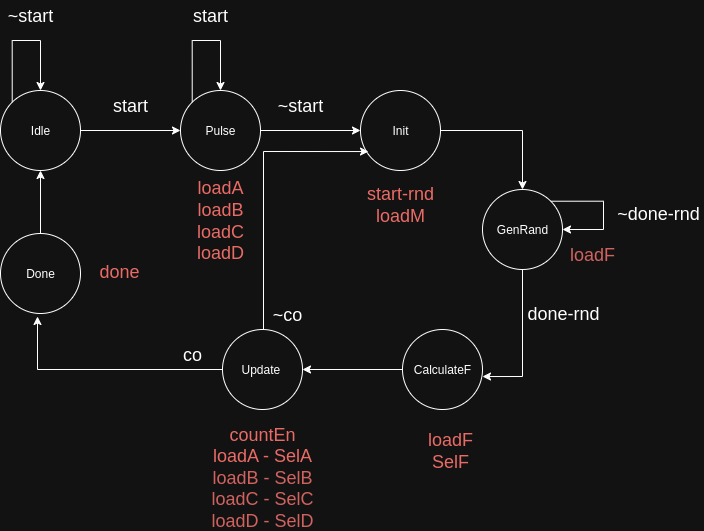

The diagram above was exported from draw.io. Its source (the exported page's mxGraphModel, read from the mxfile embedded in the PNG):
<mxGraphModel dx="1360" dy="845" grid="0" gridSize="10" guides="1" tooltips="1" connect="1" arrows="1" fold="1" page="1" pageScale="1" pageWidth="850" pageHeight="1100" math="0" shadow="0">
  <root>
    <mxCell id="0" />
    <mxCell id="1" parent="0" />
    <mxCell id="iyM0phru0mA89F1TT-0_-9" style="edgeStyle=orthogonalEdgeStyle;rounded=0;orthogonalLoop=1;jettySize=auto;html=1;entryX=0;entryY=0.5;entryDx=0;entryDy=0;" parent="1" source="iyM0phru0mA89F1TT-0_-1" target="iyM0phru0mA89F1TT-0_-3" edge="1">
      <mxGeometry relative="1" as="geometry" />
    </mxCell>
    <mxCell id="iyM0phru0mA89F1TT-0_-1" value="Idle" style="ellipse;whiteSpace=wrap;html=1;" parent="1" vertex="1">
      <mxGeometry x="127" y="191" width="80" height="80" as="geometry" />
    </mxCell>
    <mxCell id="iyM0phru0mA89F1TT-0_-13" style="edgeStyle=orthogonalEdgeStyle;rounded=0;orthogonalLoop=1;jettySize=auto;html=1;entryX=0;entryY=0.5;entryDx=0;entryDy=0;" parent="1" source="iyM0phru0mA89F1TT-0_-3" target="iyM0phru0mA89F1TT-0_-4" edge="1">
      <mxGeometry relative="1" as="geometry" />
    </mxCell>
    <mxCell id="iyM0phru0mA89F1TT-0_-3" value="Pulse" style="ellipse;whiteSpace=wrap;html=1;" parent="1" vertex="1">
      <mxGeometry x="307" y="191" width="80" height="80" as="geometry" />
    </mxCell>
    <mxCell id="iyM0phru0mA89F1TT-0_-22" style="edgeStyle=orthogonalEdgeStyle;rounded=0;orthogonalLoop=1;jettySize=auto;html=1;entryX=0.5;entryY=0;entryDx=0;entryDy=0;" parent="1" source="iyM0phru0mA89F1TT-0_-4" target="iyM0phru0mA89F1TT-0_-6" edge="1">
      <mxGeometry relative="1" as="geometry" />
    </mxCell>
    <mxCell id="iyM0phru0mA89F1TT-0_-4" value="Init" style="ellipse;whiteSpace=wrap;html=1;" parent="1" vertex="1">
      <mxGeometry x="487" y="191" width="80" height="80" as="geometry" />
    </mxCell>
    <mxCell id="iyM0phru0mA89F1TT-0_-34" style="edgeStyle=orthogonalEdgeStyle;rounded=0;orthogonalLoop=1;jettySize=auto;html=1;entryX=1;entryY=0.5;entryDx=0;entryDy=0;" parent="1" source="iyM0phru0mA89F1TT-0_-5" target="iyM0phru0mA89F1TT-0_-7" edge="1">
      <mxGeometry relative="1" as="geometry" />
    </mxCell>
    <mxCell id="iyM0phru0mA89F1TT-0_-5" value="CalculateF" style="ellipse;whiteSpace=wrap;html=1;" parent="1" vertex="1">
      <mxGeometry x="529" y="430" width="80" height="80" as="geometry" />
    </mxCell>
    <mxCell id="iyM0phru0mA89F1TT-0_-25" style="edgeStyle=orthogonalEdgeStyle;rounded=0;orthogonalLoop=1;jettySize=auto;html=1;entryX=1;entryY=0.588;entryDx=0;entryDy=0;entryPerimeter=0;exitX=0.5;exitY=1;exitDx=0;exitDy=0;" parent="1" source="iyM0phru0mA89F1TT-0_-6" target="iyM0phru0mA89F1TT-0_-5" edge="1">
      <mxGeometry relative="1" as="geometry">
        <mxPoint x="649" y="550" as="targetPoint" />
        <mxPoint x="659" y="380" as="sourcePoint" />
      </mxGeometry>
    </mxCell>
    <mxCell id="iyM0phru0mA89F1TT-0_-6" value="GenRand" style="ellipse;whiteSpace=wrap;html=1;" parent="1" vertex="1">
      <mxGeometry x="609" y="290" width="80" height="80" as="geometry" />
    </mxCell>
    <mxCell id="iyM0phru0mA89F1TT-0_-26" style="edgeStyle=orthogonalEdgeStyle;rounded=0;orthogonalLoop=1;jettySize=auto;html=1;" parent="1" source="iyM0phru0mA89F1TT-0_-7" edge="1">
      <mxGeometry relative="1" as="geometry">
        <mxPoint x="164" y="417" as="targetPoint" />
      </mxGeometry>
    </mxCell>
    <mxCell id="iyM0phru0mA89F1TT-0_-7" value="Update&amp;nbsp;" style="ellipse;whiteSpace=wrap;html=1;" parent="1" vertex="1">
      <mxGeometry x="349" y="430" width="80" height="80" as="geometry" />
    </mxCell>
    <mxCell id="iyM0phru0mA89F1TT-0_-10" value="&lt;font style=&quot;font-size: 18px;&quot;&gt;start&lt;/font&gt;" style="text;html=1;align=center;verticalAlign=middle;whiteSpace=wrap;rounded=0;" parent="1" vertex="1">
      <mxGeometry x="227" y="191" width="60" height="30" as="geometry" />
    </mxCell>
    <mxCell id="iyM0phru0mA89F1TT-0_-12" value="&lt;font style=&quot;font-size: 18px; color: light-dark(rgb(0, 0, 0), rgb(234, 107, 102));&quot;&gt;done&lt;/font&gt;" style="text;html=1;align=center;verticalAlign=middle;whiteSpace=wrap;rounded=0;" parent="1" vertex="1">
      <mxGeometry x="216" y="357" width="60" height="30" as="geometry" />
    </mxCell>
    <mxCell id="iyM0phru0mA89F1TT-0_-14" style="edgeStyle=orthogonalEdgeStyle;rounded=0;orthogonalLoop=1;jettySize=auto;html=1;exitX=0;exitY=0;exitDx=0;exitDy=0;entryX=0.5;entryY=0;entryDx=0;entryDy=0;" parent="1" source="iyM0phru0mA89F1TT-0_-1" target="iyM0phru0mA89F1TT-0_-1" edge="1">
      <mxGeometry relative="1" as="geometry">
        <Array as="points">
          <mxPoint x="139" y="141" />
          <mxPoint x="167" y="141" />
        </Array>
      </mxGeometry>
    </mxCell>
    <mxCell id="iyM0phru0mA89F1TT-0_-15" value="&lt;font style=&quot;font-size: 18px;&quot;&gt;~start&lt;/font&gt;" style="text;html=1;align=center;verticalAlign=middle;whiteSpace=wrap;rounded=0;" parent="1" vertex="1">
      <mxGeometry x="397" y="191" width="60" height="30" as="geometry" />
    </mxCell>
    <mxCell id="iyM0phru0mA89F1TT-0_-16" style="edgeStyle=orthogonalEdgeStyle;rounded=0;orthogonalLoop=1;jettySize=auto;html=1;exitX=0;exitY=0;exitDx=0;exitDy=0;entryX=0.5;entryY=0;entryDx=0;entryDy=0;" parent="1" source="iyM0phru0mA89F1TT-0_-3" target="iyM0phru0mA89F1TT-0_-3" edge="1">
      <mxGeometry relative="1" as="geometry">
        <Array as="points">
          <mxPoint x="319" y="141" />
          <mxPoint x="347" y="141" />
        </Array>
      </mxGeometry>
    </mxCell>
    <mxCell id="iyM0phru0mA89F1TT-0_-17" value="&lt;font style=&quot;font-size: 18px;&quot;&gt;start&lt;/font&gt;" style="text;html=1;align=center;verticalAlign=middle;whiteSpace=wrap;rounded=0;" parent="1" vertex="1">
      <mxGeometry x="307" y="101" width="60" height="30" as="geometry" />
    </mxCell>
    <mxCell id="iyM0phru0mA89F1TT-0_-18" value="&lt;font style=&quot;font-size: 18px;&quot;&gt;~start&lt;/font&gt;" style="text;html=1;align=center;verticalAlign=middle;whiteSpace=wrap;rounded=0;" parent="1" vertex="1">
      <mxGeometry x="127" y="101" width="60" height="30" as="geometry" />
    </mxCell>
    <mxCell id="iyM0phru0mA89F1TT-0_-19" value="&lt;br&gt;&lt;div&gt;&lt;font style=&quot;font-size: 18px; color: light-dark(rgb(0, 0, 0), rgb(234, 107, 102));&quot;&gt;start-rnd&lt;/font&gt;&lt;/div&gt;&lt;div&gt;&lt;font style=&quot;font-size: 18px; color: light-dark(rgb(0, 0, 0), rgb(234, 107, 102));&quot;&gt;loadM&lt;/font&gt;&lt;/div&gt;&lt;div&gt;&lt;br&gt;&lt;/div&gt;" style="text;html=1;align=center;verticalAlign=middle;whiteSpace=wrap;rounded=0;" parent="1" vertex="1">
      <mxGeometry x="471" y="290" width="112" height="30" as="geometry" />
    </mxCell>
    <mxCell id="iyM0phru0mA89F1TT-0_-20" value="&lt;font color=&quot;#ea6b66&quot;&gt;&lt;span style=&quot;font-size: 18px;&quot;&gt;loadF&lt;/span&gt;&lt;/font&gt;" style="text;html=1;align=center;verticalAlign=middle;whiteSpace=wrap;rounded=0;" parent="1" vertex="1">
      <mxGeometry x="689" y="340" width="60" height="30" as="geometry" />
    </mxCell>
    <mxCell id="iyM0phru0mA89F1TT-0_-23" value="&lt;font style=&quot;font-size: 18px;&quot;&gt;done-rnd&lt;/font&gt;&lt;div&gt;&lt;font style=&quot;font-size: 18px;&quot;&gt;&lt;br&gt;&lt;/font&gt;&lt;/div&gt;" style="text;html=1;align=center;verticalAlign=middle;whiteSpace=wrap;rounded=0;" parent="1" vertex="1">
      <mxGeometry x="645" y="410" width="90" height="30" as="geometry" />
    </mxCell>
    <mxCell id="iyM0phru0mA89F1TT-0_-27" value="&lt;span style=&quot;font-size: 18px;&quot;&gt;co&lt;/span&gt;" style="text;html=1;align=center;verticalAlign=middle;whiteSpace=wrap;rounded=0;" parent="1" vertex="1">
      <mxGeometry x="289" y="440" width="60" height="30" as="geometry" />
    </mxCell>
    <mxCell id="iyM0phru0mA89F1TT-0_-29" value="&lt;span style=&quot;font-size: 18px;&quot;&gt;~co&lt;/span&gt;" style="text;html=1;align=center;verticalAlign=middle;whiteSpace=wrap;rounded=0;" parent="1" vertex="1">
      <mxGeometry x="384" y="400" width="60" height="30" as="geometry" />
    </mxCell>
    <mxCell id="iyM0phru0mA89F1TT-0_-30" value="&lt;font style=&quot;font-size: 18px;&quot;&gt;~done-rnd&lt;/font&gt;&lt;div&gt;&lt;font style=&quot;font-size: 18px;&quot;&gt;&lt;br&gt;&lt;/font&gt;&lt;/div&gt;" style="text;html=1;align=center;verticalAlign=middle;whiteSpace=wrap;rounded=0;" parent="1" vertex="1">
      <mxGeometry x="740" y="310" width="90" height="30" as="geometry" />
    </mxCell>
    <mxCell id="iyM0phru0mA89F1TT-0_-33" value="&lt;font style=&quot;color: light-dark(rgb(0, 0, 0), rgb(234, 107, 102));&quot;&gt;&lt;span style=&quot;font-size: 18px;&quot;&gt;loadF&lt;/span&gt;&lt;/font&gt;&lt;div&gt;&lt;font style=&quot;color: light-dark(rgb(0, 0, 0), rgb(234, 107, 102));&quot;&gt;&lt;span style=&quot;font-size: 18px;&quot;&gt;SelF&lt;/span&gt;&lt;/font&gt;&lt;/div&gt;" style="text;html=1;align=center;verticalAlign=middle;whiteSpace=wrap;rounded=0;" parent="1" vertex="1">
      <mxGeometry x="547" y="523" width="60" height="55" as="geometry" />
    </mxCell>
    <mxCell id="iyM0phru0mA89F1TT-0_-35" value="&lt;div&gt;&lt;span style=&quot;font-size: 18px;&quot;&gt;&lt;font style=&quot;color: light-dark(rgb(0, 0, 0), rgb(234, 107, 102));&quot;&gt;countEn&lt;/font&gt;&lt;/span&gt;&lt;/div&gt;&lt;font style=&quot;color: light-dark(rgb(0, 0, 0), rgb(234, 107, 102));&quot;&gt;&lt;span style=&quot;font-size: 18px;&quot;&gt;loadA - SelA&lt;/span&gt;&lt;/font&gt;&lt;div&gt;&lt;font color=&quot;#ea6b66&quot;&gt;&lt;span style=&quot;font-size: 18px;&quot;&gt;loadB - SelB&lt;/span&gt;&lt;/font&gt;&lt;/div&gt;&lt;div&gt;&lt;span style=&quot;color: rgb(234, 107, 102); font-size: 18px;&quot;&gt;loadC - SelC&lt;/span&gt;&lt;/div&gt;&lt;div&gt;&lt;span style=&quot;color: rgb(234, 107, 102); font-size: 18px;&quot;&gt;loadD - SelD&lt;/span&gt;&lt;span style=&quot;color: rgb(234, 107, 102); font-size: 18px;&quot;&gt;&lt;br&gt;&lt;/span&gt;&lt;/div&gt;" style="text;html=1;align=center;verticalAlign=middle;whiteSpace=wrap;rounded=0;" parent="1" vertex="1">
      <mxGeometry x="324" y="550" width="130" height="55" as="geometry" />
    </mxCell>
    <mxCell id="iyM0phru0mA89F1TT-0_-36" style="edgeStyle=orthogonalEdgeStyle;rounded=0;orthogonalLoop=1;jettySize=auto;html=1;entryX=0.1;entryY=0.763;entryDx=0;entryDy=0;entryPerimeter=0;" parent="1" source="iyM0phru0mA89F1TT-0_-7" target="iyM0phru0mA89F1TT-0_-4" edge="1">
      <mxGeometry relative="1" as="geometry">
        <Array as="points">
          <mxPoint x="390" y="252" />
        </Array>
      </mxGeometry>
    </mxCell>
    <mxCell id="iyM0phru0mA89F1TT-0_-37" style="edgeStyle=orthogonalEdgeStyle;rounded=0;orthogonalLoop=1;jettySize=auto;html=1;exitX=1;exitY=0;exitDx=0;exitDy=0;entryX=1;entryY=0.5;entryDx=0;entryDy=0;" parent="1" source="iyM0phru0mA89F1TT-0_-6" target="iyM0phru0mA89F1TT-0_-6" edge="1">
      <mxGeometry relative="1" as="geometry">
        <Array as="points">
          <mxPoint x="730" y="302" />
          <mxPoint x="730" y="330" />
        </Array>
      </mxGeometry>
    </mxCell>
    <mxCell id="4htRJO6SetEqhqMG8wk8-2" style="edgeStyle=orthogonalEdgeStyle;rounded=0;orthogonalLoop=1;jettySize=auto;html=1;" parent="1" source="4htRJO6SetEqhqMG8wk8-1" target="iyM0phru0mA89F1TT-0_-1" edge="1">
      <mxGeometry relative="1" as="geometry" />
    </mxCell>
    <mxCell id="4htRJO6SetEqhqMG8wk8-1" value="Done" style="ellipse;whiteSpace=wrap;html=1;" parent="1" vertex="1">
      <mxGeometry x="127" y="334" width="80" height="80" as="geometry" />
    </mxCell>
    <mxCell id="1LNSTZyxd4Si2nkkqF0x-2" value="&lt;font style=&quot;font-size: 18px; color: light-dark(rgb(0, 0, 0), rgb(234, 107, 102));&quot;&gt;loadA&lt;/font&gt;&lt;div&gt;&lt;font style=&quot;font-size: 18px; color: light-dark(rgb(0, 0, 0), rgb(234, 107, 102));&quot;&gt;loadB&lt;/font&gt;&lt;/div&gt;&lt;div&gt;&lt;font style=&quot;font-size: 18px; color: light-dark(rgb(0, 0, 0), rgb(234, 107, 102));&quot;&gt;loadC&lt;/font&gt;&lt;/div&gt;&lt;div&gt;&lt;font style=&quot;font-size: 18px; color: light-dark(rgb(0, 0, 0), rgb(234, 107, 102));&quot;&gt;loadD&lt;/font&gt;&lt;/div&gt;" style="text;html=1;align=center;verticalAlign=middle;whiteSpace=wrap;rounded=0;" vertex="1" parent="1">
      <mxGeometry x="317" y="306" width="60" height="30" as="geometry" />
    </mxCell>
  </root>
</mxGraphModel>